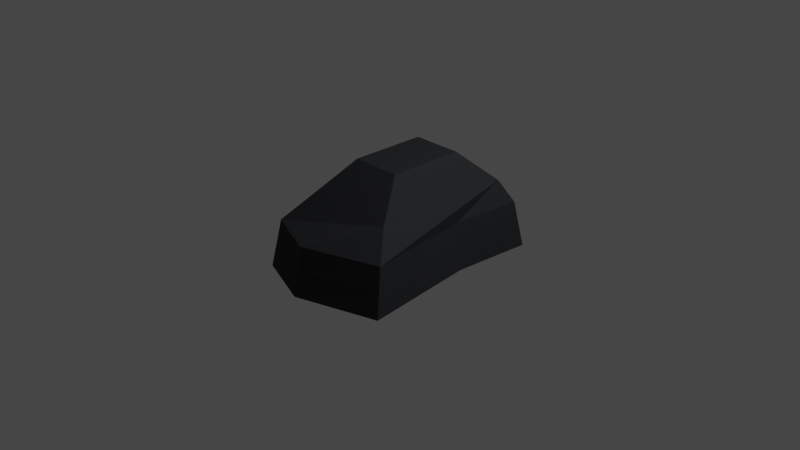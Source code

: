 # Source: rock_item.blend  (saved by Blender 2.92.15; exported with 4.5.12 LTS)
import bpy
from mathutils import Matrix  # noqa: F401  (used for matrix-valued properties, if any)

bpy.ops.wm.read_factory_settings(use_empty=True)
scene = bpy.context.scene
scene.name = 'Scene'

# ---- collections
col_collection = bpy.data.collections.new('Collection'); scene.collection.children.link(col_collection)

# ---- materials (node trees are filled in below, after node groups)
mat_material_004 = bpy.data.materials.new('Material.004')
mat_material_004.use_transparent_shadow = False

# ---- material node trees
mat_material_004.use_nodes = True; mat_material_004.node_tree.nodes.clear()
_N = mat_material_004.node_tree.nodes; _L = mat_material_004.node_tree.links
n0 = _N.new('ShaderNodeBsdfPrincipled'); n0.name = 'Principled BSDF'; n0.location = (10, 300)
n0.distribution = 'GGX'
n0.subsurface_method = 'BURLEY'
n0.inputs[0].default_value = (0.01825, 0.01948, 0.02195, 1.0)
n0.inputs[2].default_value = 0.7545
n0.inputs[3].default_value = 1.45
n0.inputs[13].default_value = 0.1818
n0.inputs[27].default_value = (0.0, 0.0, 0.0, 1.0)
n0.inputs[28].default_value = 1.0
n1 = _N.new('ShaderNodeOutputMaterial'); n1.name = 'Material Output'; n1.location = (300, 300)
_L.new(n0.outputs[0], n1.inputs[0])
n1.is_active_output = True

# ---- world
world_world = bpy.data.worlds.new('World'); scene.world = world_world
world_world.use_nodes = True; world_world.node_tree.nodes.clear()
_N = world_world.node_tree.nodes; _L = world_world.node_tree.links
n0 = _N.new('ShaderNodeOutputWorld'); n0.name = 'World Output'; n0.location = (300, 300)
n1 = _N.new('ShaderNodeBackground'); n1.name = 'Background'; n1.location = (10, 300)
n1.inputs[0].default_value = (0.05088, 0.05088, 0.05088, 1.0)
_L.new(n1.outputs[0], n0.inputs[0])
n0.is_active_output = True
world_world.color = (0.05088, 0.05088, 0.05088)
world_world.use_sun_shadow = False
world_world.sun_shadow_jitter_overblur = 0.0

# ---- cameras
cam_camera = bpy.data.cameras.new('Camera')
cam_camera.clip_end = 100.0
cam_camera.ortho_scale = 7.314

# ---- lights
light_light = bpy.data.lights.new('Light', 'POINT')
light_light.transmission_factor = 0.0
light_light.energy = 1000.0
light_light.shadow_soft_size = 0.1
light_light.shadow_maximum_resolution = 0.006
light_light.use_absolute_resolution = True

# ---- meshes
me_cube_002 = bpy.data.meshes.new('Cube.002')
me_cube_002.from_pydata([(-1.665, -1.668, 0.163), (-1.209, -1.204, 0.5832), (-1.446, 1.583, 0.163), (-1.209, 1.428, 0.5832), (1.935, -1.584, 0.163), (1.423, -1.204, 0.5832), (1.709, 1.661, 0.163), (1.423, 1.428, 0.5832), (-0.5867, -0.5812, 1.157), (-0.5867, 0.8059, 1.157), (0.8004, 0.8059, 1.157), (0.8004, -0.5812, 1.157), (-1.603, 1.74, -0.6858), (-1.822, -1.825, -0.6858), (1.866, 1.818, -0.6858), (2.091, -1.741, -0.6858), (-2.01, -0.1985, 0.163), (-0.1508, 1.661, 0.163), (1.545, 0.37, 0.163), (-0.1508, -2.058, 0.163), (-2.167, -0.1985, -0.6858), (-0.1508, 1.818, -0.6858), (1.702, 0.37, -0.6858), (-0.1508, -2.215, -0.6858), (2.013, -1.662, -0.2614), (1.787, 1.739, -0.2614), (-1.743, -1.746, -0.2614), (-1.524, 1.661, -0.2614), (-2.089, -0.1985, -0.2614), (-0.1508, 1.739, -0.2614), (-0.1508, -2.137, -0.2614), (-0.1508, -0.1985, -0.6858), (1.623, 0.37, -0.2614)], [], [(0, 1, 3, 2, 16), (2, 3, 7, 6, 17), (6, 7, 5, 4, 18), (4, 5, 1, 0, 19), (32, 24, 15, 22), (7, 3, 9, 10), (10, 9, 8, 11), (5, 7, 10, 11), (3, 1, 8, 9), (1, 5, 11, 8), (31, 22, 15, 23), (30, 26, 13, 23), (29, 25, 14, 21), (28, 27, 12, 20), (26, 28, 20, 13), (0, 16, 28, 26), (16, 2, 27, 28), (27, 29, 21, 12), (2, 17, 29, 27), (17, 6, 25, 29), (24, 30, 23, 15), (4, 19, 30, 24), (19, 0, 26, 30), (20, 31, 23, 13), (12, 21, 31, 20), (21, 14, 22, 31), (25, 32, 22, 14), (6, 18, 32, 25), (18, 4, 24, 32)])
_uv = me_cube_002.uv_layers.new(name='UVMap')
_uv.uv.foreach_set('vector', [0.375, 0.0, 0.625, 0.0, 0.625, 0.25, 0.375, 0.25, 0.375, 0.125, 0.375, 0.25, 0.625, 0.25, 0.625, 0.5, 0.375, 0.5, 0.375, 0.375, 0.375, 0.5, 0.625, 0.5, 0.625, 0.75, 0.375, 0.75, 0.375, 0.625, 0.375, 0.75, 0.625, 0.75, 0.625, 1.0, 0.375, 1.0, 0.375, 0.875, 0.375, 0.625, 0.375, 0.75, 0.375, 0.75, 0.375, 0.625, 0.625, 0.5, 0.625, 0.25, 0.625, 0.25, 0.625, 0.5, 0.625, 0.5, 0.875, 0.5, 0.875, 0.75, 0.625, 0.75, 0.625, 0.75, 0.625, 0.5, 0.625, 0.5, 0.625, 0.75, 0.625, 0.25, 0.625, 0.0, 0.625, 0.0, 0.625, 0.25, 0.625, 1.0, 0.625, 0.75, 0.625, 0.75, 0.625, 1.0, 0.25, 0.625, 0.375, 0.625, 0.375, 0.75, 0.25, 0.75, 0.375, 0.875, 0.375, 1.0, 0.375, 1.0, 0.375, 0.875, 0.375, 0.375, 0.375, 0.5, 0.375, 0.5, 0.375, 0.375, 0.375, 0.125, 0.375, 0.25, 0.375, 0.25, 0.375, 0.125, 0.375, 0.0, 0.375, 0.125, 0.375, 0.125, 0.375, 0.0, 0.375, 0.0, 0.375, 0.125, 0.375, 0.125, 0.375, 0.0, 0.375, 0.125, 0.375, 0.25, 0.375, 0.25, 0.375, 0.125, 0.375, 0.25, 0.375, 0.375, 0.375, 0.375, 0.375, 0.25, 0.375, 0.25, 0.375, 0.375, 0.375, 0.375, 0.375, 0.25, 0.375, 0.375, 0.375, 0.5, 0.375, 0.5, 0.375, 0.375, 0.375, 0.75, 0.375, 0.875, 0.375, 0.875, 0.375, 0.75, 0.375, 0.75, 0.375, 0.875, 0.375, 0.875, 0.375, 0.75, 0.375, 0.875, 0.375, 1.0, 0.375, 1.0, 0.375, 0.875, 0.125, 0.625, 0.25, 0.625, 0.25, 0.75, 0.125, 0.75, 0.125, 0.5, 0.25, 0.5, 0.25, 0.625, 0.125, 0.625, 0.25, 0.5, 0.375, 0.5, 0.375, 0.625, 0.25, 0.625, 0.375, 0.5, 0.375, 0.625, 0.375, 0.625, 0.375, 0.5, 0.375, 0.5, 0.375, 0.625, 0.375, 0.625, 0.375, 0.5, 0.375, 0.625, 0.375, 0.75, 0.375, 0.75, 0.375, 0.625])
me_cube_002.materials.append(mat_material_004)
me_cube_002.use_remesh_fix_poles = True
me_cube_002.use_remesh_preserve_attributes = False
me_cube_002.use_mirror_vertex_groups = False
me_cube_002.update()

# ---- objects
ob_light = bpy.data.objects.new('Light', light_light)
ob_camera = bpy.data.objects.new('Camera', cam_camera)
ob_cube_001 = bpy.data.objects.new('Cube.001', me_cube_002)

# ---- transforms, parenting, visibility, modifiers, constraints
ob_light.location = (4.076, 1.005, 5.904)
ob_light.rotation_euler = (0.6503, 0.05522, 1.866)
ob_light.lock_rotations_4d = False
ob_light.empty_display_type = 'ARROWS'
ob_light.color = (0.0, 0.0, 0.0, 0.0)
ob_light.lineart.crease_threshold = 0.0
ob_camera.location = (7.359, -6.926, 4.958)
ob_camera.rotation_euler = (1.109, 0.0, 0.8149)
ob_camera.lock_rotations_4d = False
ob_camera.empty_display_type = 'ARROWS'
ob_camera.color = (0.0, 0.0, 0.0, 0.0)
ob_camera.display_type = 'WIRE'
ob_camera.lineart.crease_threshold = 0.0
ob_cube_001.location = (0.0, 0.0, 0.0)
ob_cube_001.scale = (0.3902, 0.5983, 0.5983)
ob_cube_001.lineart.crease_threshold = 0.0

# ---- collection membership
col_collection.objects.link(ob_light)
col_collection.objects.link(ob_camera)
col_collection.objects.link(ob_cube_001)

# ---- scene / render settings (as saved in the file)
scene.camera = ob_camera
scene.frame_start = 1; scene.frame_end = 250; scene.frame_set(1)
scene.render.engine = 'BLENDER_EEVEE_NEXT'
scene.cycles.use_denoising = False
scene.cycles.samples = 128
scene.cycles.sampling_pattern = 'TABULATED_SOBOL'
scene.cycles.use_adaptive_sampling = False
scene.cycles.use_light_tree = False
scene.view_settings.view_transform = 'Filmic'
bpy.context.view_layer.update()
